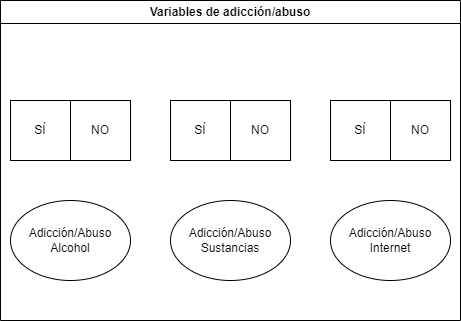

The diagram above was exported from draw.io. Its source (the exported page's mxGraphModel, read from the mxfile embedded in the PNG):
<mxGraphModel dx="1194" dy="742" grid="1" gridSize="10" guides="1" tooltips="1" connect="1" arrows="1" fold="1" page="1" pageScale="1" pageWidth="827" pageHeight="1169" math="0" shadow="0">
  <root>
    <mxCell id="0" />
    <mxCell id="1" parent="0" />
    <mxCell id="kmE3-6LIbAvvJT7cW3Vu-1" value="Adicción/Abuso Alcohol" style="ellipse;whiteSpace=wrap;html=1;" vertex="1" parent="1">
      <mxGeometry x="470" y="570" width="120" height="80" as="geometry" />
    </mxCell>
    <mxCell id="kmE3-6LIbAvvJT7cW3Vu-2" value="Adicción/Abuso Sustancias" style="ellipse;whiteSpace=wrap;html=1;" vertex="1" parent="1">
      <mxGeometry x="630" y="570" width="120" height="80" as="geometry" />
    </mxCell>
    <mxCell id="kmE3-6LIbAvvJT7cW3Vu-3" value="Adicción/Abuso Internet" style="ellipse;whiteSpace=wrap;html=1;" vertex="1" parent="1">
      <mxGeometry x="790" y="570" width="120" height="80" as="geometry" />
    </mxCell>
    <mxCell id="kmE3-6LIbAvvJT7cW3Vu-4" value="Variables de adicción/abuso" style="swimlane;whiteSpace=wrap;html=1;" vertex="1" parent="1">
      <mxGeometry x="460" y="370" width="460" height="320" as="geometry" />
    </mxCell>
    <mxCell id="kmE3-6LIbAvvJT7cW3Vu-5" value="" style="group" vertex="1" connectable="0" parent="kmE3-6LIbAvvJT7cW3Vu-4">
      <mxGeometry x="10" y="100" width="120" height="60" as="geometry" />
    </mxCell>
    <mxCell id="kmE3-6LIbAvvJT7cW3Vu-6" value="SÍ" style="rounded=0;whiteSpace=wrap;html=1;container=0;" vertex="1" parent="kmE3-6LIbAvvJT7cW3Vu-5">
      <mxGeometry width="60" height="60" as="geometry" />
    </mxCell>
    <mxCell id="kmE3-6LIbAvvJT7cW3Vu-7" value="NO" style="rounded=0;whiteSpace=wrap;html=1;container=0;" vertex="1" parent="kmE3-6LIbAvvJT7cW3Vu-5">
      <mxGeometry x="60" width="60" height="60" as="geometry" />
    </mxCell>
    <mxCell id="kmE3-6LIbAvvJT7cW3Vu-8" value="" style="group" vertex="1" connectable="0" parent="kmE3-6LIbAvvJT7cW3Vu-4">
      <mxGeometry x="170" y="100" width="120" height="60" as="geometry" />
    </mxCell>
    <mxCell id="kmE3-6LIbAvvJT7cW3Vu-9" value="SÍ" style="rounded=0;whiteSpace=wrap;html=1;container=0;" vertex="1" parent="kmE3-6LIbAvvJT7cW3Vu-8">
      <mxGeometry width="60" height="60" as="geometry" />
    </mxCell>
    <mxCell id="kmE3-6LIbAvvJT7cW3Vu-10" value="NO" style="rounded=0;whiteSpace=wrap;html=1;container=0;" vertex="1" parent="kmE3-6LIbAvvJT7cW3Vu-8">
      <mxGeometry x="60" width="60" height="60" as="geometry" />
    </mxCell>
    <mxCell id="kmE3-6LIbAvvJT7cW3Vu-11" value="" style="group" vertex="1" connectable="0" parent="kmE3-6LIbAvvJT7cW3Vu-4">
      <mxGeometry x="330" y="100" width="120" height="60" as="geometry" />
    </mxCell>
    <mxCell id="kmE3-6LIbAvvJT7cW3Vu-12" value="SÍ" style="rounded=0;whiteSpace=wrap;html=1;container=0;" vertex="1" parent="kmE3-6LIbAvvJT7cW3Vu-11">
      <mxGeometry width="60" height="60" as="geometry" />
    </mxCell>
    <mxCell id="kmE3-6LIbAvvJT7cW3Vu-13" value="NO" style="rounded=0;whiteSpace=wrap;html=1;container=0;" vertex="1" parent="kmE3-6LIbAvvJT7cW3Vu-11">
      <mxGeometry x="60" width="60" height="60" as="geometry" />
    </mxCell>
  </root>
</mxGraphModel>